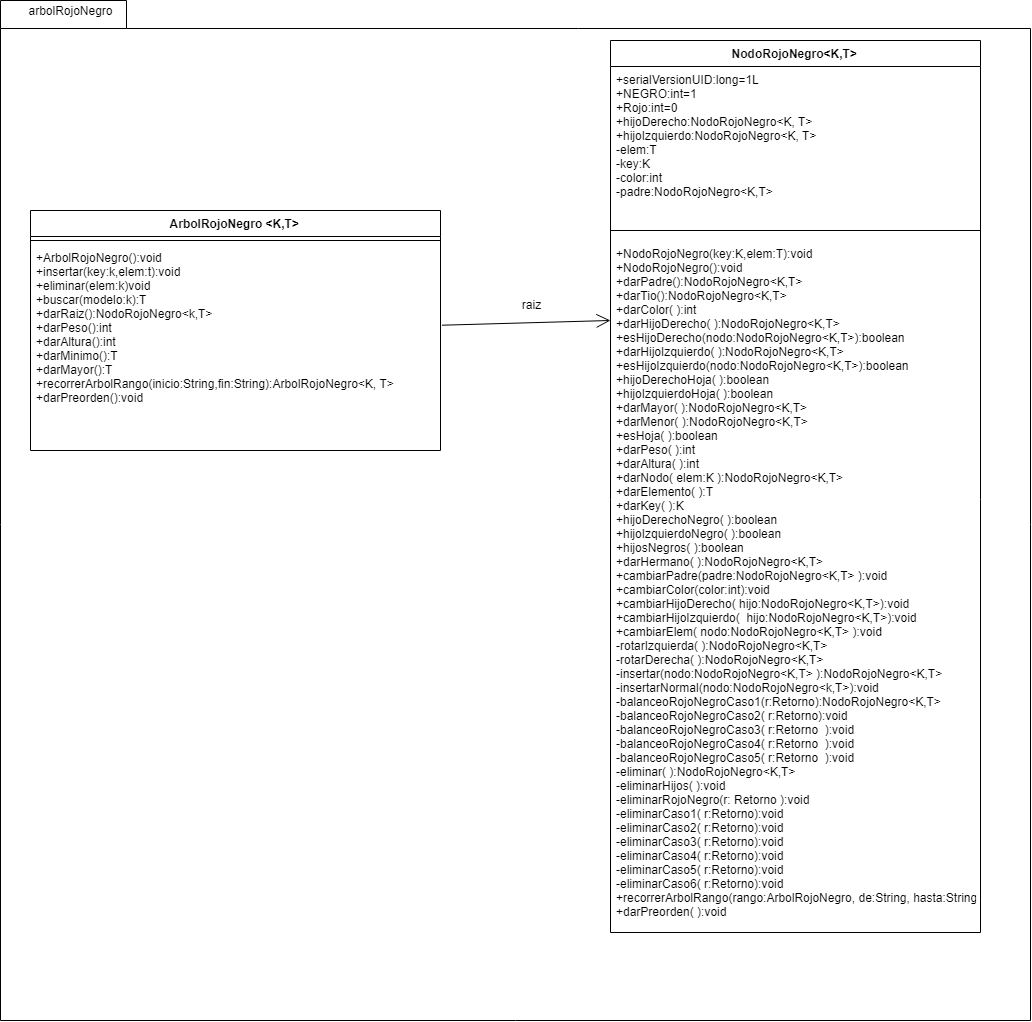

The diagram above was exported from draw.io. Its source (the exported page's mxGraphModel, read from the mxfile embedded in the PNG):
<mxGraphModel dx="2030" dy="781" grid="1" gridSize="10" guides="1" tooltips="1" connect="1" arrows="1" fold="1" page="1" pageScale="1" pageWidth="827" pageHeight="1169" math="0" shadow="0">
  <root>
    <mxCell id="0" />
    <mxCell id="1" parent="0" />
    <mxCell id="2" value="" style="shape=folder;fontStyle=1;spacingTop=10;tabWidth=126;tabHeight=28;tabPosition=left;html=1;" vertex="1" parent="1">
      <mxGeometry x="160" y="280" width="1030" height="1020" as="geometry" />
    </mxCell>
    <mxCell id="3" value="ArbolRojoNegro &lt;K,T&gt;" style="swimlane;fontStyle=1;align=center;verticalAlign=top;childLayout=stackLayout;horizontal=1;startSize=26;horizontalStack=0;resizeParent=1;resizeParentMax=0;resizeLast=0;collapsible=1;marginBottom=0;" vertex="1" parent="1">
      <mxGeometry x="190" y="490" width="410" height="240" as="geometry" />
    </mxCell>
    <mxCell id="4" value="" style="line;strokeWidth=1;fillColor=none;align=left;verticalAlign=middle;spacingTop=-1;spacingLeft=3;spacingRight=3;rotatable=0;labelPosition=right;points=[];portConstraint=eastwest;" vertex="1" parent="3">
      <mxGeometry y="26" width="410" height="8" as="geometry" />
    </mxCell>
    <mxCell id="5" value="+ArbolRojoNegro():void&#10;+insertar(key:k,elem:t):void&#10;+eliminar(elem:k)void&#10;+buscar(modelo:k):T&#10;+darRaiz():NodoRojoNegro&lt;k,T&gt;&#10;+darPeso():int&#10;+darAltura():int&#10;+darMinimo():T&#10;+darMayor():T&#10;+recorrerArbolRango(inicio:String,fin:String):ArbolRojoNegro&lt;K, T&gt;&#10;+darPreorden():void" style="text;strokeColor=none;fillColor=none;align=left;verticalAlign=top;spacingLeft=4;spacingRight=4;overflow=hidden;rotatable=0;points=[[0,0.5],[1,0.5]];portConstraint=eastwest;" vertex="1" parent="3">
      <mxGeometry y="34" width="410" height="206" as="geometry" />
    </mxCell>
    <mxCell id="6" value="NodoRojoNegro&lt;K,T&gt;" style="swimlane;fontStyle=1;align=center;verticalAlign=top;childLayout=stackLayout;horizontal=1;startSize=26;horizontalStack=0;resizeParent=1;resizeParentMax=0;resizeLast=0;collapsible=1;marginBottom=0;" vertex="1" parent="1">
      <mxGeometry x="770" y="320" width="370" height="892" as="geometry" />
    </mxCell>
    <mxCell id="7" value="+serialVersionUID:long=1L&#10;+NEGRO:int=1&#10;+Rojo:int=0&#10;+hijoDerecho:NodoRojoNegro&lt;K, T&gt;&#10;+hijoIzquierdo:NodoRojoNegro&lt;K, T&gt;&#10;-elem:T&#10;-key:K&#10;-color:int&#10;-padre:NodoRojoNegro&lt;K,T&gt;&#10;" style="text;strokeColor=none;fillColor=none;align=left;verticalAlign=top;spacingLeft=4;spacingRight=4;overflow=hidden;rotatable=0;points=[[0,0.5],[1,0.5]];portConstraint=eastwest;" vertex="1" parent="6">
      <mxGeometry y="26" width="370" height="154" as="geometry" />
    </mxCell>
    <mxCell id="8" value="" style="line;strokeWidth=1;fillColor=none;align=left;verticalAlign=middle;spacingTop=-1;spacingLeft=3;spacingRight=3;rotatable=0;labelPosition=right;points=[];portConstraint=eastwest;" vertex="1" parent="6">
      <mxGeometry y="180" width="370" height="20" as="geometry" />
    </mxCell>
    <mxCell id="9" value="+NodoRojoNegro(key:K,elem:T):void&#10;+NodoRojoNegro():void&#10;+darPadre():NodoRojoNegro&lt;K,T&gt;&#10;+darTio():NodoRojoNegro&lt;K,T&gt;&#10;+darColor( ):int&#10;+darHijoDerecho( ):NodoRojoNegro&lt;K,T&gt;&#10;+esHijoDerecho(nodo:NodoRojoNegro&lt;K,T&gt;):boolean&#10;+darHijoIzquierdo( ):NodoRojoNegro&lt;K,T&gt;&#10;+esHijoIzquierdo(nodo:NodoRojoNegro&lt;K,T&gt;):boolean&#10;+hijoDerechoHoja( ):boolean&#10;+hijoIzquierdoHoja( ):boolean&#10;+darMayor( ):NodoRojoNegro&lt;K,T&gt;&#10;+darMenor( ):NodoRojoNegro&lt;K,T&gt;&#10;+esHoja( ):boolean&#10;+darPeso( ):int&#10;+darAltura( ):int&#10;+darNodo( elem:K ):NodoRojoNegro&lt;K,T&gt; &#10;+darElemento( ):T&#10;+darKey( ):K&#10;+hijoDerechoNegro( ):boolean&#10;+hijoIzquierdoNegro( ):boolean&#10;+hijosNegros( ):boolean&#10;+darHermano( ):NodoRojoNegro&lt;K,T&gt;&#10;+cambiarPadre(padre:NodoRojoNegro&lt;K,T&gt; ):void&#10;+cambiarColor(color:int):void&#10;+cambiarHijoDerecho( hijo:NodoRojoNegro&lt;K,T&gt;):void&#10;+cambiarHijoIzquierdo(  hijo:NodoRojoNegro&lt;K,T&gt;):void&#10;+cambiarElem( nodo:NodoRojoNegro&lt;K,T&gt; ):void&#10;-rotarIzquierda( ):NodoRojoNegro&lt;K,T&gt;&#10;-rotarDerecha( ):NodoRojoNegro&lt;K,T&gt;&#10;-insertar(nodo:NodoRojoNegro&lt;K,T&gt; ):NodoRojoNegro&lt;K,T&gt;&#10;-insertarNormal(nodo:NodoRojoNegro&lt;k,T&gt;):void&#10;-balanceoRojoNegroCaso1(r:Retorno):NodoRojoNegro&lt;K,T&gt; &#10;-balanceoRojoNegroCaso2( r:Retorno):void&#10;-balanceoRojoNegroCaso3( r:Retorno  ):void&#10;-balanceoRojoNegroCaso4( r:Retorno  ):void&#10;-balanceoRojoNegroCaso5( r:Retorno  ):void&#10;-eliminar( ):NodoRojoNegro&lt;K,T&gt;&#10;-eliminarHijos( ):void&#10;-eliminarRojoNegro(r: Retorno ):void&#10;-eliminarCaso1( r:Retorno):void&#10;-eliminarCaso2( r:Retorno):void&#10;-eliminarCaso3( r:Retorno):void&#10;-eliminarCaso4( r:Retorno):void&#10;-eliminarCaso5( r:Retorno):void&#10;-eliminarCaso6( r:Retorno):void&#10;+recorrerArbolRango(rango:ArbolRojoNegro, de:String, hasta:String):void&#10;+darPreorden( ):void&#10;" style="text;strokeColor=none;fillColor=none;align=left;verticalAlign=top;spacingLeft=4;spacingRight=4;overflow=hidden;rotatable=0;points=[[0,0.5],[1,0.5]];portConstraint=eastwest;" vertex="1" parent="6">
      <mxGeometry y="200" width="370" height="692" as="geometry" />
    </mxCell>
    <mxCell id="10" value="" style="endArrow=open;endFill=1;endSize=12;html=1;exitX=1.002;exitY=0.392;exitDx=0;exitDy=0;exitPerimeter=0;" edge="1" source="5" parent="1">
      <mxGeometry width="160" relative="1" as="geometry">
        <mxPoint x="610" y="600" as="sourcePoint" />
        <mxPoint x="770" y="600" as="targetPoint" />
      </mxGeometry>
    </mxCell>
    <mxCell id="11" value="raiz" style="text;html=1;strokeColor=none;fillColor=none;align=center;verticalAlign=middle;whiteSpace=wrap;rounded=0;" vertex="1" parent="1">
      <mxGeometry x="670" y="574" width="40" height="20" as="geometry" />
    </mxCell>
    <mxCell id="12" value="arbolRojoNegro" style="text;html=1;strokeColor=none;fillColor=none;align=center;verticalAlign=middle;whiteSpace=wrap;rounded=0;" vertex="1" parent="1">
      <mxGeometry x="210" y="280" width="40" height="20" as="geometry" />
    </mxCell>
  </root>
</mxGraphModel>